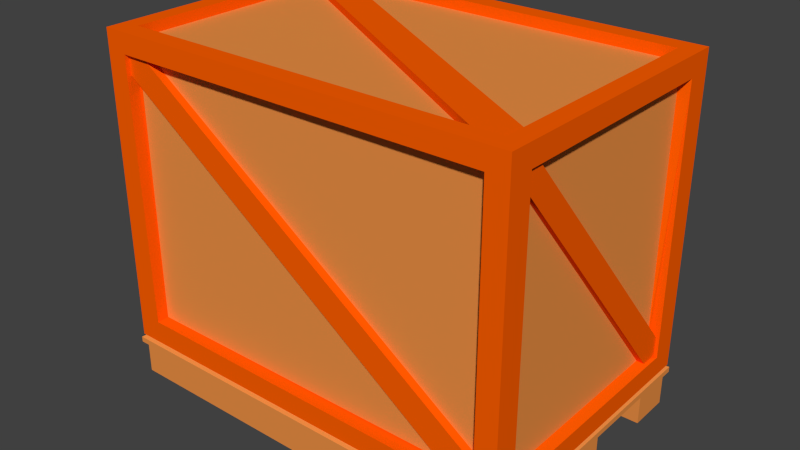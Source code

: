# Source: Crate.blend  (saved by Blender 2.77.0; exported with 4.5.12 LTS)
import bpy
from mathutils import Matrix  # noqa: F401  (used for matrix-valued properties, if any)

bpy.ops.wm.read_factory_settings(use_empty=True)
scene = bpy.context.scene
scene.name = 'Scene'

# ---- collections
col_collection_2 = bpy.data.collections.new('Collection 2'); scene.collection.children.link(col_collection_2)

# ---- materials (node trees are filled in below, after node groups)
mat_m_crateframe = bpy.data.materials.new('M_CrateFrame')
mat_m_crateframe.alpha_threshold = 0.0
mat_m_crateframe.use_transparent_shadow = False
mat_m_crateframe.diffuse_color = (1.0, 0.1139, 0.0, 1.0)
mat_m_crateframe.roughness = 0.5
mat_m_crate = bpy.data.materials.new('M_Crate')
mat_m_crate.alpha_threshold = 0.0
mat_m_crate.use_transparent_shadow = False
mat_m_crate.diffuse_color = (0.8412, 0.2831, 0.0613, 1.0)
mat_m_crate.roughness = 0.5

# ---- material node trees

# ---- world
world_world = bpy.data.worlds.new('World'); scene.world = world_world
world_world.color = (0.05088, 0.05088, 0.05088)
world_world.use_sun_shadow = False
world_world.sun_shadow_jitter_overblur = 0.0
world_world.cycles.sampling_method = 'NONE'
world_world.cycles.sample_map_resolution = 256

# ---- meshes
me_cube = bpy.data.meshes.new('Cube')
me_cube.from_pydata([(0.75, -0.4905, 0.6526), (0.75, 0.5095, 0.6526), (0.75, 0.5095, -0.4541), (0.75, -0.4905, -0.4541), (0.7425, 0.5021, -0.4573), (0.7425, 0.5021, -0.6079), (0.7425, -0.4831, -0.4573), (0.7425, -0.4831, -0.6079), (0.75, 0.4212, 0.5788), (0.75, -0.4021, 0.5788), (0.75, 0.4212, -0.3804), (0.75, -0.4021, -0.3804), (0.7146, 0.4083, 0.5678), (0.7146, -0.4021, 0.5788), (0.7146, 0.4212, -0.3804), (0.7146, -0.3892, -0.3694), (0.7146, 0.3471, -0.3694), (0.7146, -0.3892, 0.5071), (0.7146, 0.4083, -0.2981), (0.7146, -0.3381, 0.5678), (0.7385, -0.3494, 0.5788), (0.7385, -0.4021, 0.5788), (0.7385, 0.4212, -0.3075), (0.7385, 0.4212, -0.3804), (0.7385, 0.3581, -0.3804), (0.7385, -0.4021, 0.5167), (-0.6085, 0.4937, 0.5808), (-0.6749, 0.4937, 0.5808), (0.6666, 0.4649, 0.5673), (-0.6749, 0.4649, 0.5808), (0.6749, 0.4649, -0.3824), (-0.6666, 0.4649, -0.3689), (-0.6749, 0.4937, 0.5111), (-0.6749, 0.5095, -0.3824), (-0.75, -0.4905, 0.6526), (-0.75, 0.5095, 0.6526), (-0.75, 0.5095, -0.4541), (-0.75, -0.4905, -0.4541), (-0.7425, 0.5021, -0.4573), (-0.7425, 0.5021, -0.6079), (-0.7425, -0.4831, -0.4573), (-0.7425, -0.4831, -0.6079), (-0.75, 0.4212, 0.5788), (-0.75, -0.4021, 0.5788), (-0.75, 0.4212, -0.3804), (-0.75, -0.4021, -0.3804), (-0.7146, 0.4125, 0.5654), (-0.7146, -0.4021, 0.5788), (-0.7146, 0.4212, -0.3804), (-0.7146, -0.3934, -0.367), (-0.7146, 0.3507, -0.367), (-0.7146, -0.3934, 0.505), (-0.7146, 0.4125, -0.2961), (-0.7146, -0.3418, 0.5654), (-0.7385, -0.3494, 0.5788), (-0.7385, -0.4021, 0.5788), (-0.7385, 0.4212, -0.3075), (-0.7385, 0.4212, -0.3804), (-0.7385, 0.3581, -0.3804), (-0.7385, -0.4021, 0.5167), (-0.6749, 0.5095, 0.5808), (0.6749, 0.5095, -0.3824), (0.5926, 0.4937, -0.3824), (0.5853, 0.4649, -0.3689), (-0.6666, 0.4649, 0.4996), (-0.6011, 0.4649, 0.5673), (0.6749, 0.5095, 0.5808), (0.6666, 0.4649, -0.2993), (0.6749, 0.4937, -0.3108), (0.6749, 0.4937, -0.3824), (-0.6085, -0.4746, 0.5808), (-0.6749, -0.4746, 0.5808), (0.6628, -0.4462, 0.5709), (-0.6749, -0.4458, 0.5808), (0.6749, -0.4458, -0.3824), (-0.6628, -0.4462, -0.3725), (-0.6749, -0.4746, 0.5111), (-0.6628, -0.4901, -0.3725), (-0.6749, -0.4905, 0.5808), (0.6749, -0.4905, -0.3824), (0.5926, -0.4746, -0.3824), (0.582, -0.4462, -0.3725), (-0.6628, -0.4462, 0.5027), (-0.5977, -0.4462, 0.5709), (0.6749, -0.4905, 0.5808), (0.6628, -0.4462, -0.3024), (0.6749, -0.4746, -0.3108), (0.6749, -0.4746, -0.3824), (0.6856, 0.4406, 0.6526), (0.6856, -0.4216, 0.6526), (-0.6856, 0.4406, 0.6526), (-0.6856, -0.4216, 0.6526), (0.6856, 0.4406, 0.615), (0.6856, -0.4216, 0.615), (-0.6856, 0.4406, 0.615), (-0.6856, -0.4216, 0.615), (0.6856, -0.3329, 0.615), (-0.6055, 0.4406, 0.615), (-0.6856, 0.3535, 0.615), (0.6005, -0.4216, 0.615), (0.6856, -0.3329, 0.6404), (0.6856, -0.4216, 0.6404), (-0.6856, 0.4406, 0.6404), (-0.6055, 0.4406, 0.6404), (-0.6856, 0.3535, 0.6404), (0.6005, -0.4216, 0.6404), (0.7425, -0.4831, -0.4573), (0.7425, 0.5021, -0.4573), (-0.7425, -0.4831, -0.4573), (-0.7425, 0.5021, -0.4573), (0.7425, 0.07992, -0.6079), (-0.7425, 0.07992, -0.6079), (0.7425, 0.07992, -0.4573), (-0.7425, 0.07992, -0.4573), (0.7425, -0.3313, -0.6079), (-0.7425, -0.3313, -0.6079), (0.7425, -0.3313, -0.4573), (-0.7425, -0.3313, -0.4573), (0.7425, 0.3503, -0.6079), (-0.7425, 0.3503, -0.6079), (0.7425, 0.3503, -0.4573), (-0.7425, 0.3503, -0.4573), (0.7425, 0.5021, -0.496), (0.7425, -0.4831, -0.496), (-0.7425, 0.5021, -0.496), (-0.7425, -0.4831, -0.496), (-0.7425, 0.07992, -0.496), (0.7425, 0.07992, -0.496), (-0.7425, -0.3313, -0.496), (0.7425, -0.3313, -0.496), (0.7425, 0.3503, -0.496), (-0.7425, 0.3503, -0.496), (0.7425, -0.0748, -0.6079), (-0.7425, -0.0748, -0.6079), (0.7425, -0.0748, -0.4573), (-0.7425, -0.0748, -0.4573), (0.7425, -0.0748, -0.496), (-0.7425, -0.0748, -0.496), (-0.7546, -0.4981, -0.4654), (0.7546, -0.4981, -0.4654), (-0.7546, 0.5171, -0.4654), (0.7546, 0.5171, -0.4654), (0.7546, 0.3607, -0.4654), (-0.7546, 0.3607, -0.4654), (0.7546, -0.07737, -0.4654), (0.7546, 0.08206, -0.4654), (-0.7546, -0.07737, -0.4654), (-0.7546, 0.08206, -0.4654), (-0.7546, 0.08206, -0.4851), (0.7546, -0.3416, -0.4654), (-0.7546, -0.3416, -0.4654), (-0.7546, -0.3416, -0.4851), (-0.7546, 0.3607, -0.4851), (0.7546, 0.5171, -0.4851), (0.7546, -0.4981, -0.4851), (-0.7546, 0.5171, -0.4851), (-0.7546, -0.4981, -0.4851), (0.7546, 0.08206, -0.4851), (0.7546, -0.3416, -0.4851), (0.7546, 0.3607, -0.4851), (0.7546, -0.07737, -0.4851), (-0.7546, -0.07737, -0.4851)], [], [(2, 3, 106, 107), (1, 0, 9, 8), (34, 0, 89, 91), (129, 123, 7, 114), (124, 131, 152, 155), (118, 119, 39, 5), (9, 11, 15, 17, 13), (2, 1, 8, 10), (3, 2, 10, 11), (0, 3, 11, 9), (12, 19, 18), (8, 9, 13, 19, 12), (11, 10, 14, 16, 15), (10, 8, 12, 18, 14), (22, 20, 21, 25, 24, 23), (16, 17, 15), (18, 19, 20, 22), (19, 13, 21, 20), (13, 17, 25, 21), (16, 14, 23, 24), (14, 18, 22, 23), (17, 16, 24, 25), (125, 41, 7, 123), (35, 1, 66, 60), (60, 66, 28, 65, 29), (66, 61, 30, 67, 28), (36, 109, 108, 37), (35, 42, 43, 34), (1, 2, 61, 66), (33, 60, 29, 64, 31), (128, 115, 41, 125), (61, 33, 31, 63, 30), (69, 62, 32, 27, 26, 68), (43, 47, 51, 49, 45), (36, 44, 42, 35), (37, 45, 44, 36), (34, 43, 45, 37), (46, 52, 53), (42, 46, 53, 47, 43), (45, 49, 50, 48, 44), (44, 48, 52, 46, 42), (56, 57, 58, 59, 55, 54), (50, 49, 51), (52, 56, 54, 53), (53, 54, 55, 47), (47, 55, 59, 51), (50, 58, 57, 48), (48, 57, 56, 52), (51, 59, 58, 50), (30, 63, 62, 69), (36, 35, 60, 33), (2, 36, 33, 61), (37, 108, 106, 3), (107, 109, 36, 2), (67, 65, 28), (64, 63, 31), (64, 29, 27, 32), (67, 30, 69, 68), (63, 64, 32, 62), (65, 67, 68, 26), (29, 65, 26, 27), (34, 78, 84, 0), (78, 73, 83, 72, 84), (84, 72, 85, 74, 79), (0, 84, 79, 3), (77, 75, 82, 73, 78), (79, 74, 81, 75, 77), (87, 86, 70, 71, 76, 80), (74, 87, 80, 81), (37, 77, 78, 34), (3, 79, 77, 37), (85, 72, 83), (82, 75, 81), (82, 76, 71, 73), (85, 86, 87, 74), (81, 80, 76, 82), (83, 70, 86, 85), (73, 71, 70, 83), (88, 90, 94, 97, 92), (1, 35, 90, 88), (35, 34, 91, 90), (0, 1, 88, 89), (99, 93, 101, 105), (89, 88, 92, 96, 93), (91, 89, 93, 99, 95), (90, 91, 95, 98, 94), (101, 100, 103, 102, 104, 105), (97, 96, 92), (99, 98, 95), (96, 97, 103, 100), (98, 99, 105, 104), (93, 96, 100, 101), (94, 98, 104, 102), (97, 94, 102, 103), (136, 137, 133, 132), (132, 133, 111, 110), (137, 136, 129, 128), (7, 41, 115, 114), (111, 126, 127, 110), (130, 131, 119, 118), (122, 130, 118, 5), (124, 39, 119, 131), (115, 128, 129, 114), (120, 112, 145, 142), (38, 4, 141, 140), (125, 123, 154, 156), (129, 136, 160, 158), (128, 125, 156, 151), (117, 135, 146, 150), (121, 38, 140, 143), (131, 126, 148, 152), (5, 39, 124, 122), (134, 116, 149, 144), (6, 40, 138, 139), (127, 130, 159, 157), (127, 136, 132, 110), (126, 111, 133, 137), (127, 126, 131, 130), (153, 155, 140, 141), (140, 155, 152, 143), (141, 142, 159, 153), (144, 149, 158, 160), (146, 161, 151, 150), (142, 145, 157, 159), (143, 152, 148, 147), (150, 151, 156, 138), (138, 156, 154, 139), (149, 139, 154, 158), (147, 148, 161, 146), (145, 144, 160, 157), (126, 137, 161, 148), (116, 6, 139, 149), (122, 124, 155, 153), (112, 134, 144, 145), (113, 121, 143, 147), (130, 122, 153, 159), (40, 117, 150, 138), (123, 129, 158, 154), (135, 113, 147, 146), (4, 120, 142, 141), (136, 127, 157, 160), (137, 128, 151, 161)])
me_cube.polygons.foreach_set('material_index', [0, 0, 0, 1, 1, 1, 0, 0, 0, 0, 1, 0, 0, 0, 0, 1, 0, 0, 0, 0, 0, 0, 1, 0, 0, 0, 0, 0, 0, 0, 1, 0, 0, 0, 0, 0, 0, 1, 0, 0, 0, 0, 1, 0, 0, 0, 0, 0, 0, 0, 0, 0, 0, 0, 1, 1, 0, 0, 0, 0, 0, 0, 0, 0, 0, 0, 0, 0, 0, 0, 0, 1, 1, 0, 0, 0, 0, 0, 0, 0, 0, 0, 0, 0, 0, 0, 0, 1, 1, 0, 0, 0, 0, 0, 1, 1, 1, 1, 1, 1, 1, 1, 1, 1, 1, 1, 1, 1, 1, 1, 1, 1, 1, 1, 1, 1, 1, 1, 1, 1, 1, 1, 1, 1, 1, 1, 1, 1, 1, 1, 1, 1, 1, 1, 1, 1, 1, 1, 1, 1, 1, 1])
_uv = me_cube.uv_layers.new(name='UVMap')
_uv.uv.foreach_set('vector', [0.6027, 0.2851, 0.4151, 0.2851, 0.4165, 0.2836, 0.6013, 0.2836, 0.5855, 0.7807, 0.398, 0.7807, 0.4145, 0.7667, 0.569, 0.7667, 0.398, 0.5703, 0.398, 0.2851, 0.4109, 0.2974, 0.4109, 0.5581, 0.7788, 0.536, 0.7788, 0.5649, 0.7578, 0.5649, 0.7578, 0.536, 0.002812, 0.5696, 0.03128, 0.5696, 0.02934, 0.5719, 0.0, 0.5719, 0.91, 0.5834, 0.91, 0.8656, 0.8816, 0.8656, 0.8816, 0.5834, 0.5591, 0.7807, 0.5591, 0.9631, 0.5524, 0.961, 0.5524, 0.7944, 0.5525, 0.7807, 0.5855, 0.5703, 0.5855, 0.7807, 0.569, 0.7667, 0.569, 0.5843, 0.398, 0.5703, 0.5855, 0.5703, 0.569, 0.5843, 0.4145, 0.5843, 0.398, 0.7807, 0.398, 0.5703, 0.4145, 0.5843, 0.4145, 0.7667, 0.398, 0.8734, 0.504, 0.7807, 0.504, 0.9981, 0.1128, 0.9389, 0.1128, 0.7824, 0.1194, 0.7824, 0.1195, 0.7945, 0.1195, 0.9364, 0.1328, 0.7824, 0.1328, 0.9389, 0.1262, 0.9389, 0.1262, 0.9248, 0.1262, 0.7848, 0.5658, 0.9631, 0.5659, 0.7807, 0.5724, 0.7828, 0.5724, 0.9474, 0.5725, 0.9631, 0.9719, 0.8132, 0.9747, 0.5899, 0.9822, 0.5834, 0.9897, 0.5924, 0.9897, 0.816, 0.9807, 0.8237, 0.1057, 0.7824, 0.1057, 1.0, 0.0, 0.8724, 0.1443, 0.9504, 0.1445, 0.7846, 0.149, 0.7824, 0.1487, 0.9521, 0.3978, 0.572, 0.3978, 0.5842, 0.3933, 0.5842, 0.3933, 0.5742, 0.1585, 0.7825, 0.1583, 0.7961, 0.1538, 0.7942, 0.154, 0.7824, 0.1949, 0.5572, 0.1949, 0.5713, 0.1904, 0.5713, 0.1905, 0.5592, 0.1446, 0.9661, 0.1443, 0.9504, 0.1487, 0.9521, 0.149, 0.966, 0.1583, 0.7961, 0.1585, 0.9641, 0.1541, 0.9661, 0.1538, 0.7942, 0.9317, 0.5738, 0.9107, 0.5738, 0.9107, 0.2915, 0.9317, 0.2915, 0.2076, 0.2851, 0.2076, 5.239e-05, 0.221, 0.01433, 0.221, 0.2708, 0.2072, 0.2851, 0.2072, 0.5416, 0.1988, 0.54, 0.1988, 0.2991, 0.1988, 0.2851, 0.5124, 0.9638, 0.5124, 0.7807, 0.5208, 0.7807, 0.5208, 0.7965, 0.5208, 0.9613, 0.6027, 2.101e-05, 0.6013, 0.001423, 0.4165, 0.001403, 0.4151, 0.0, 1.118e-08, 0.7824, 0.01657, 0.7683, 0.171, 0.7683, 0.1876, 0.7824, 0.2076, 5.239e-05, 0.4151, 0.0, 0.4017, 0.01428, 0.221, 0.01433, 0.5124, 0.7807, 0.5124, 0.9638, 0.504, 0.9638, 0.504, 0.9484, 0.504, 0.7833, 0.7793, 0.2754, 0.7583, 0.2754, 0.7583, 0.2466, 0.7793, 0.2466, 0.1904, 0.5417, 0.1904, 0.2851, 0.1988, 0.2867, 0.1988, 0.5247, 0.1988, 0.5417, 0.9188, 0.8986, 0.91, 0.8857, 0.912, 0.591, 0.9228, 0.5834, 0.9299, 0.5938, 0.9299, 0.8908, 0.5791, 0.9631, 0.5725, 0.9631, 0.5725, 0.949, 0.5725, 0.7832, 0.5791, 0.7807, 0.0, 0.5719, 0.01657, 0.586, 0.01657, 0.7683, 1.118e-08, 0.7824, 0.1876, 0.5719, 0.171, 0.586, 0.01657, 0.586, 0.0, 0.5719, 0.1876, 0.7824, 0.171, 0.7683, 0.171, 0.586, 0.1876, 0.5719, 0.7373, 0.1232, 0.8437, 0.0, 0.8437, 0.2177, 0.1328, 0.7824, 0.1394, 0.784, 0.1394, 0.9274, 0.1394, 0.9389, 0.1328, 0.9389, 0.1262, 0.9389, 0.1195, 0.9372, 0.1195, 0.7958, 0.1195, 0.7824, 0.1262, 0.7824, 0.5658, 0.9631, 0.5592, 0.9631, 0.5591, 0.947, 0.5591, 0.7832, 0.5658, 0.7807, 0.9709, 0.01058, 0.9797, 0.0, 0.9888, 0.00776, 0.9888, 0.2313, 0.9812, 0.2403, 0.9737, 0.2339, 0.9499, 0.2179, 0.8437, 0.1261, 0.9499, 0.0, 0.1439, 0.9498, 0.1394, 0.9521, 0.1398, 0.7824, 0.1443, 0.7848, 0.3933, 0.5842, 0.3978, 0.5857, 0.3978, 0.5957, 0.3933, 0.5957, 0.1493, 0.7824, 0.1538, 0.7825, 0.1535, 0.7943, 0.149, 0.7964, 0.1988, 0.5574, 0.2034, 0.5589, 0.2034, 0.5709, 0.1989, 0.5709, 0.1443, 0.9659, 0.1398, 0.966, 0.1394, 0.9521, 0.1439, 0.9498, 0.149, 0.7964, 0.1535, 0.7943, 0.1538, 0.9662, 0.1493, 0.9635, 0.9952, 0.5834, 0.9952, 0.6004, 0.9897, 0.5991, 0.9898, 0.5834, 0.4151, 0.2851, 0.2076, 0.2851, 0.221, 0.2708, 0.4017, 0.2708, 0.4151, 0.0, 0.4151, 0.2851, 0.4017, 0.2708, 0.4017, 0.01428, 0.4151, 0.0, 0.4165, 0.001403, 0.4165, 0.2836, 0.4151, 0.2851, 0.6013, 0.2836, 0.6013, 0.001423, 0.6027, 2.101e-05, 0.6027, 0.2851, 0.7368, 0.2915, 0.7368, 0.5834, 0.6027, 0.3845, 0.7365, 0.5834, 0.7365, 0.873, 0.6027, 0.6776, 0.1958, 0.5417, 0.1958, 0.5572, 0.1904, 0.5572, 0.1904, 0.5439, 0.2042, 0.5416, 0.2042, 0.5574, 0.1988, 0.5574, 0.1988, 0.5438, 0.9952, 0.6004, 0.9952, 0.8332, 0.9898, 0.8346, 0.9897, 0.5991, 0.9888, 0.2401, 0.9888, 0.001566, 0.9942, 0.0, 0.9942, 0.2415, 0.9888, 0.2541, 0.9888, 0.2401, 0.9942, 0.2415, 0.9942, 0.2541, 0.2076, 0.2851, 0.1941, 0.2709, 0.1941, 0.01433, 0.2076, 5.426e-05, 0.5939, 0.5416, 0.5855, 0.5416, 0.5856, 0.527, 0.5856, 0.2875, 0.5939, 0.2851, 0.5292, 0.9638, 0.5208, 0.962, 0.5208, 0.7959, 0.5208, 0.7807, 0.5292, 0.7807, 0.2076, 5.426e-05, 0.1941, 0.01433, 0.01346, 0.01428, 2.236e-08, 0.0, 0.5292, 0.7807, 0.5375, 0.7807, 0.5374, 0.9471, 0.5375, 0.962, 0.5292, 0.962, 0.5939, 0.5719, 0.6023, 0.5719, 0.6022, 0.5896, 0.6022, 0.8262, 0.5939, 0.8262, 0.1964, 0.5719, 0.2074, 0.5797, 0.2074, 0.8768, 0.2003, 0.8871, 0.1896, 0.8796, 0.1876, 0.5848, 0.9932, 0.2915, 0.9986, 0.2915, 0.9986, 0.3072, 0.9932, 0.3091, 0.0, 0.2851, 0.01531, 0.2685, 0.1941, 0.2709, 0.2076, 0.2851, 2.236e-08, 0.0, 0.01346, 0.01428, 0.01531, 0.2685, 0.0, 0.2851, 0.6027, 0.0, 0.7373, 0.0946, 0.6027, 0.2915, 0.3418, 0.8613, 0.2076, 0.7656, 0.3418, 0.572, 0.7374, 0.276, 0.7427, 0.2776, 0.7427, 0.2908, 0.7373, 0.2908, 0.7422, 0.5807, 0.7369, 0.5791, 0.7368, 0.5655, 0.7422, 0.5654, 0.9932, 0.3091, 0.9986, 0.3072, 0.9986, 0.5427, 0.9933, 0.5405, 0.9931, 0.5309, 0.9877, 0.533, 0.9879, 0.2915, 0.9932, 0.2937, 0.9932, 0.5456, 0.9878, 0.5456, 0.9877, 0.533, 0.9931, 0.5309, 0.9736, 0.5521, 0.9736, 0.2915, 0.9807, 0.2915, 0.9807, 0.3067, 0.9807, 0.5521, 0.5855, 0.2851, 0.5855, 0.5703, 0.5726, 0.558, 0.5726, 0.2974, 0.5855, 0.5703, 0.398, 0.5703, 0.4109, 0.5581, 0.5726, 0.558, 0.398, 0.2851, 0.5855, 0.2851, 0.5726, 0.2974, 0.4109, 0.2974, 0.999, 0.2485, 0.9991, 0.2647, 0.9943, 0.2647, 0.9942, 0.2486, 0.5861, 0.7807, 0.5861, 0.9446, 0.5791, 0.9446, 0.5791, 0.7976, 0.5791, 0.7807, 0.9807, 0.5521, 0.9807, 0.2915, 0.9877, 0.2915, 0.9877, 0.3077, 0.9877, 0.5521, 0.1057, 0.9463, 0.1057, 0.7824, 0.1128, 0.7824, 0.1128, 0.9297, 0.1128, 0.9463, 0.379, 0.572, 0.3933, 0.5807, 0.3933, 0.8668, 0.3856, 0.8799, 0.3715, 0.8714, 0.3708, 0.5859, 0.7365, 0.5834, 0.8816, 0.8289, 0.7365, 0.8289, 0.7369, 0.2915, 0.8822, 0.536, 0.7368, 0.536, 0.9953, 0.8484, 0.9952, 0.5986, 0.9999, 0.5987, 1.0, 0.8485, 0.9991, 0.0, 0.999, 0.2485, 0.9942, 0.2486, 0.9943, 2.37e-05, 0.747, 0.5654, 0.747, 0.5823, 0.7422, 0.5823, 0.7422, 0.5654, 0.747, 0.582, 0.747, 0.5654, 0.7517, 0.5654, 0.7517, 0.582, 0.9952, 0.5986, 0.9953, 0.5834, 1.0, 0.5834, 0.9999, 0.5987, 0.9317, 0.5738, 0.9317, 0.2915, 0.9526, 0.2915, 0.9526, 0.5738, 0.3418, 0.8542, 0.3418, 0.572, 0.3708, 0.572, 0.3708, 0.8542, 0.111, 0.5696, 0.111, 0.2874, 0.1591, 0.2874, 0.1591, 0.5696, 0.8822, 0.5737, 0.8822, 0.2915, 0.9107, 0.2915, 0.9107, 0.5737, 0.9509, 0.5834, 0.9719, 0.5834, 0.9719, 0.8656, 0.9509, 0.8656, 0.9299, 0.8656, 0.9299, 0.5834, 0.9509, 0.5834, 0.9509, 0.8657, 0.7583, 0.2471, 0.7583, 0.276, 0.7373, 0.276, 0.7373, 0.2471, 0.7583, 0.2177, 0.7793, 0.2177, 0.7793, 0.2466, 0.7583, 0.2466, 0.9526, 0.2915, 0.9736, 0.2915, 0.9736, 0.5737, 0.9526, 0.5737, 0.3667, 0.2874, 0.316, 0.2874, 0.3164, 0.2851, 0.3686, 0.2851, 0.3952, 0.5697, 0.3952, 0.2874, 0.398, 0.2851, 0.398, 0.572, 0.1876, 0.5697, 0.1876, 0.2874, 0.1904, 0.2852, 0.1904, 0.5719, 0.1591, 0.2874, 0.111, 0.2874, 0.1115, 0.2851, 0.1611, 0.2852, 0.1591, 0.5696, 0.1876, 0.5697, 0.1904, 0.5719, 0.1611, 0.5719, 0.2388, 0.5697, 0.2869, 0.5697, 0.2865, 0.572, 0.2369, 0.572, 0.3667, 0.5697, 0.3952, 0.5697, 0.398, 0.572, 0.3686, 0.572, 0.03128, 0.5696, 0.082, 0.5696, 0.0816, 0.5719, 0.02934, 0.5719, 0.9709, 0.0, 0.9709, 0.2822, 0.9499, 0.2822, 0.9499, 5.304e-06, 0.2869, 0.2874, 0.2388, 0.2874, 0.2369, 0.2851, 0.2865, 0.2851, 0.2104, 0.2874, 0.2104, 0.5697, 0.2076, 0.572, 0.2076, 0.2851, 0.082, 0.2874, 0.03128, 0.2874, 0.02934, 0.2851, 0.0816, 0.2851, 0.7578, 0.536, 0.7578, 0.5654, 0.7368, 0.5654, 0.7368, 0.536, 0.7583, 0.2471, 0.7373, 0.2471, 0.7373, 0.2177, 0.7583, 0.2177, 0.082, 0.2874, 0.082, 0.5696, 0.03128, 0.5696, 0.03128, 0.2874, 0.5939, 0.5416, 0.5939, 0.8284, 0.5865, 0.8284, 0.5865, 0.5416, 0.545, 0.9737, 0.5375, 0.9737, 0.5375, 0.944, 0.545, 0.944, 0.545, 0.9737, 0.545, 0.944, 0.5524, 0.944, 0.5524, 0.9737, 0.545, 0.8607, 0.545, 0.8104, 0.5524, 0.8104, 0.5524, 0.8607, 0.545, 0.8607, 0.5375, 0.8607, 0.5375, 0.8104, 0.545, 0.8104, 0.545, 0.944, 0.545, 0.891, 0.5524, 0.891, 0.5524, 0.944, 0.545, 0.944, 0.5375, 0.944, 0.5375, 0.891, 0.545, 0.891, 0.545, 0.8104, 0.5375, 0.8104, 0.5375, 0.7807, 0.545, 0.7807, 0.5939, 0.2851, 0.6013, 0.2851, 0.6013, 0.5719, 0.5939, 0.5719, 0.545, 0.8104, 0.545, 0.7807, 0.5524, 0.7807, 0.5524, 0.8104, 0.545, 0.891, 0.5375, 0.891, 0.5375, 0.8607, 0.545, 0.8607, 0.545, 0.891, 0.545, 0.8607, 0.5524, 0.8607, 0.5524, 0.891, 0.082, 0.5696, 0.111, 0.5696, 0.1115, 0.5719, 0.0816, 0.5719, 0.2388, 0.2874, 0.2104, 0.2874, 0.2076, 0.2851, 0.2369, 0.2851, 0.002812, 0.2874, 0.002812, 0.5696, 0.0, 0.5719, 0.0, 0.2851, 0.316, 0.2874, 0.2869, 0.2874, 0.2865, 0.2851, 0.3164, 0.2851, 0.316, 0.5697, 0.3667, 0.5697, 0.3686, 0.572, 0.3164, 0.572, 0.03128, 0.2874, 0.002812, 0.2874, 0.0, 0.2851, 0.02934, 0.2851, 0.2104, 0.5697, 0.2388, 0.5697, 0.2369, 0.572, 0.2076, 0.572, 0.1876, 0.2874, 0.1591, 0.2874, 0.1611, 0.2852, 0.1904, 0.2852, 0.2869, 0.5697, 0.316, 0.5697, 0.3164, 0.572, 0.2865, 0.572, 0.3952, 0.2874, 0.3667, 0.2874, 0.3686, 0.2851, 0.398, 0.2851, 0.111, 0.2874, 0.082, 0.2874, 0.0816, 0.2851, 0.1115, 0.2851, 0.111, 0.5696, 0.1591, 0.5696, 0.1611, 0.5719, 0.1115, 0.5719])
me_cube.materials.append(mat_m_crateframe)
me_cube.materials.append(mat_m_crate)
me_cube.use_remesh_preserve_volume = False
me_cube.use_remesh_preserve_attributes = False
me_cube.use_mirror_vertex_groups = False
me_cube.update()

# ---- objects
ob_crate1 = bpy.data.objects.new('Crate1', me_cube)

# ---- transforms, parenting, visibility, modifiers, constraints
ob_crate1.location = (0.0, 0.0, 0.6125)
ob_crate1.lineart.crease_threshold = 0.0

# ---- collection membership
col_collection_2.objects.link(ob_crate1)

# ---- scene / render settings (as saved in the file)
scene.frame_start = 1; scene.frame_end = 250; scene.frame_set(53)
scene.render.engine = 'BLENDER_EEVEE_NEXT'
scene.render.resolution_percentage = 50
scene.render.dither_intensity = 0.0
scene.cycles.use_denoising = False
scene.cycles.samples = 10
scene.cycles.sampling_pattern = 'TABULATED_SOBOL'
scene.cycles.light_sampling_threshold = 0.0
scene.cycles.use_adaptive_sampling = False
scene.cycles.use_light_tree = False
scene.cycles.blur_glossy = 0.0
scene.cycles.pixel_filter_type = 'GAUSSIAN'
scene.cycles.sample_clamp_indirect = 0.0
scene.view_settings.view_transform = 'Standard'
bpy.context.view_layer.update()

# ---- added for rendering (the .blend has no active camera and no usable light): camera, sun
cam_auto = bpy.data.cameras.new('AutoCamera')
cam_auto.lens = 50.0
cam_auto.sensor_width = 36.0
cam_auto.clip_end = 1000.0
ob_auto_camera = bpy.data.objects.new('AutoCamera', cam_auto)
scene.collection.objects.link(ob_auto_camera)
ob_auto_camera.location = (2.04745, -2.44741, 2.27273)
ob_auto_camera.rotation_euler = (1.09748, -7.21219e-08, 0.694738)
scene.camera = ob_auto_camera
light_auto_sun = bpy.data.lights.new('AutoSun', 'SUN')
light_auto_sun.energy = 3.0
light_auto_sun.angle = 0.0523599
ob_auto_sun = bpy.data.objects.new('AutoSun', light_auto_sun)
scene.collection.objects.link(ob_auto_sun)
ob_auto_sun.rotation_euler = (0.872665, 0.174533, 0.523599)
bpy.context.view_layer.update()
